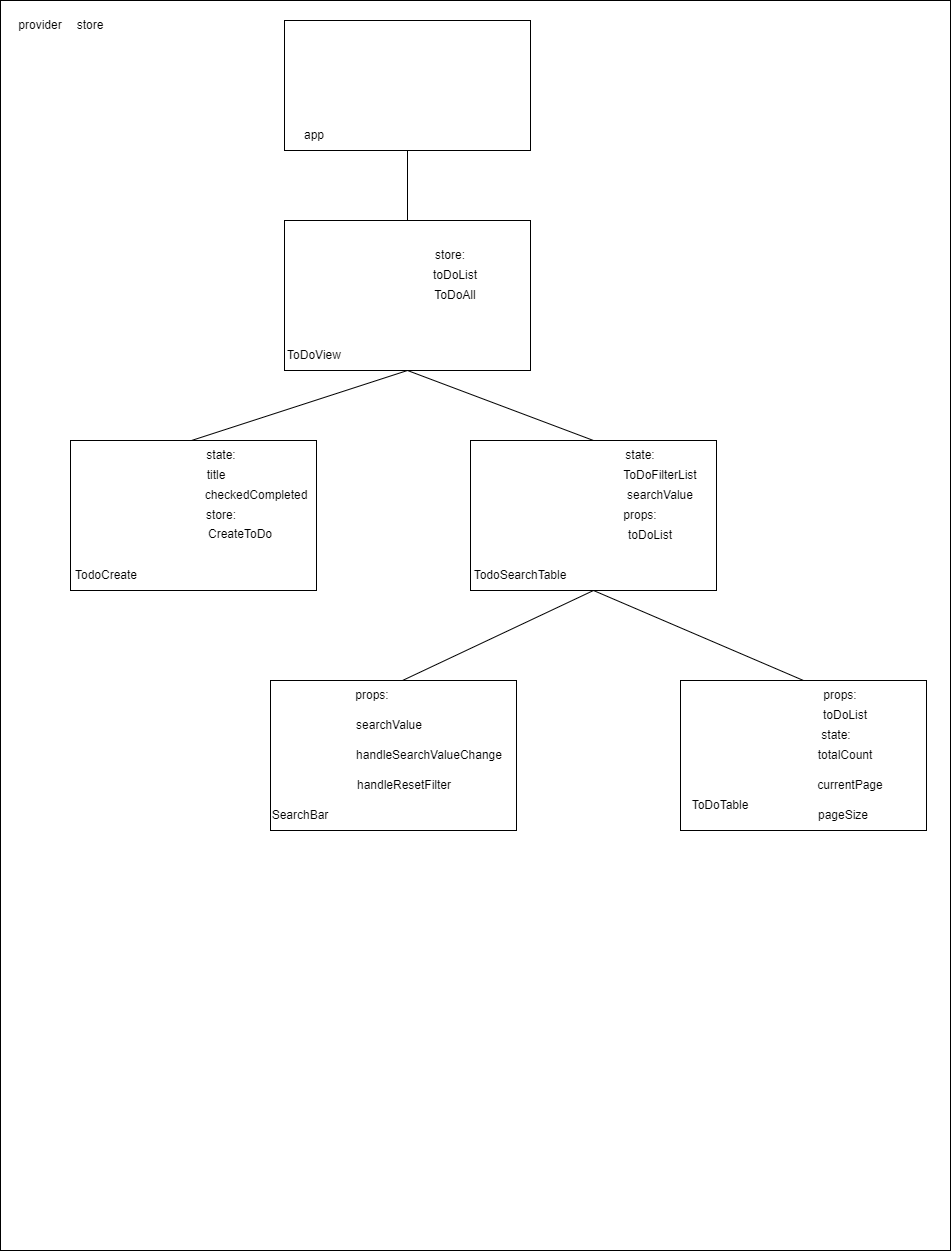

The diagram above was exported from draw.io. Its source (the exported page's mxGraphModel, read from the mxfile embedded in the PNG):
<mxGraphModel dx="1909" dy="949" grid="1" gridSize="10" guides="1" tooltips="1" connect="1" arrows="1" fold="1" page="1" pageScale="1" pageWidth="827" pageHeight="1169" math="0" shadow="0">
  <root>
    <mxCell id="0" />
    <mxCell id="1" parent="0" />
    <mxCell id="rira1COckRdEtAg1zxUQ-1" value="" style="rounded=0;whiteSpace=wrap;html=1;" vertex="1" parent="1">
      <mxGeometry x="70" y="50" width="950" height="1250" as="geometry" />
    </mxCell>
    <mxCell id="rira1COckRdEtAg1zxUQ-2" value="provider" style="text;html=1;align=center;verticalAlign=middle;whiteSpace=wrap;rounded=0;" vertex="1" parent="1">
      <mxGeometry x="80" y="60" width="60" height="30" as="geometry" />
    </mxCell>
    <mxCell id="rira1COckRdEtAg1zxUQ-3" value="store" style="text;html=1;align=center;verticalAlign=middle;whiteSpace=wrap;rounded=0;" vertex="1" parent="1">
      <mxGeometry x="130" y="60" width="60" height="30" as="geometry" />
    </mxCell>
    <mxCell id="rira1COckRdEtAg1zxUQ-4" value="" style="rounded=0;whiteSpace=wrap;html=1;" vertex="1" parent="1">
      <mxGeometry x="354" y="70" width="246" height="130" as="geometry" />
    </mxCell>
    <mxCell id="rira1COckRdEtAg1zxUQ-5" value="app" style="text;html=1;align=center;verticalAlign=middle;whiteSpace=wrap;rounded=0;" vertex="1" parent="1">
      <mxGeometry x="354" y="170" width="60" height="30" as="geometry" />
    </mxCell>
    <mxCell id="rira1COckRdEtAg1zxUQ-6" value="" style="rounded=0;whiteSpace=wrap;html=1;" vertex="1" parent="1">
      <mxGeometry x="354" y="270" width="246" height="150" as="geometry" />
    </mxCell>
    <mxCell id="rira1COckRdEtAg1zxUQ-7" value="ToDoView" style="text;html=1;align=center;verticalAlign=middle;whiteSpace=wrap;rounded=0;" vertex="1" parent="1">
      <mxGeometry x="354" y="390" width="60" height="30" as="geometry" />
    </mxCell>
    <mxCell id="rira1COckRdEtAg1zxUQ-8" value="toDoList" style="text;html=1;align=center;verticalAlign=middle;whiteSpace=wrap;rounded=0;" vertex="1" parent="1">
      <mxGeometry x="485" y="310" width="80" height="30" as="geometry" />
    </mxCell>
    <mxCell id="rira1COckRdEtAg1zxUQ-9" value="" style="rounded=0;whiteSpace=wrap;html=1;" vertex="1" parent="1">
      <mxGeometry x="140" y="490" width="246" height="150" as="geometry" />
    </mxCell>
    <mxCell id="rira1COckRdEtAg1zxUQ-10" value="TodoCreate" style="text;html=1;align=center;verticalAlign=middle;whiteSpace=wrap;rounded=0;" vertex="1" parent="1">
      <mxGeometry x="146" y="610" width="60" height="30" as="geometry" />
    </mxCell>
    <mxCell id="rira1COckRdEtAg1zxUQ-11" value="title" style="text;html=1;align=center;verticalAlign=middle;whiteSpace=wrap;rounded=0;" vertex="1" parent="1">
      <mxGeometry x="256" y="510" width="60" height="30" as="geometry" />
    </mxCell>
    <mxCell id="rira1COckRdEtAg1zxUQ-12" value="store:" style="text;html=1;align=center;verticalAlign=middle;whiteSpace=wrap;rounded=0;" vertex="1" parent="1">
      <mxGeometry x="490" y="290" width="60" height="30" as="geometry" />
    </mxCell>
    <mxCell id="rira1COckRdEtAg1zxUQ-13" value="checkedCompleted" style="text;html=1;align=center;verticalAlign=middle;whiteSpace=wrap;rounded=0;" vertex="1" parent="1">
      <mxGeometry x="296" y="530" width="60" height="30" as="geometry" />
    </mxCell>
    <mxCell id="rira1COckRdEtAg1zxUQ-14" value="" style="rounded=0;whiteSpace=wrap;html=1;" vertex="1" parent="1">
      <mxGeometry x="540" y="490" width="246" height="150" as="geometry" />
    </mxCell>
    <mxCell id="rira1COckRdEtAg1zxUQ-15" value="TodoSearchTable" style="text;html=1;align=center;verticalAlign=middle;whiteSpace=wrap;rounded=0;" vertex="1" parent="1">
      <mxGeometry x="560" y="610" width="60" height="30" as="geometry" />
    </mxCell>
    <mxCell id="rira1COckRdEtAg1zxUQ-16" value="searchValue" style="text;html=1;align=center;verticalAlign=middle;whiteSpace=wrap;rounded=0;" vertex="1" parent="1">
      <mxGeometry x="700" y="530" width="60" height="30" as="geometry" />
    </mxCell>
    <mxCell id="rira1COckRdEtAg1zxUQ-17" value="ToDoFilterList" style="text;html=1;align=center;verticalAlign=middle;whiteSpace=wrap;rounded=0;" vertex="1" parent="1">
      <mxGeometry x="700" y="510" width="60" height="30" as="geometry" />
    </mxCell>
    <mxCell id="rira1COckRdEtAg1zxUQ-18" value="state:" style="text;html=1;align=center;verticalAlign=middle;whiteSpace=wrap;rounded=0;" vertex="1" parent="1">
      <mxGeometry x="680" y="490" width="60" height="30" as="geometry" />
    </mxCell>
    <mxCell id="rira1COckRdEtAg1zxUQ-19" value="props:" style="text;html=1;align=center;verticalAlign=middle;whiteSpace=wrap;rounded=0;" vertex="1" parent="1">
      <mxGeometry x="680" y="550" width="60" height="30" as="geometry" />
    </mxCell>
    <mxCell id="rira1COckRdEtAg1zxUQ-20" value="toDoList" style="text;html=1;align=center;verticalAlign=middle;whiteSpace=wrap;rounded=0;" vertex="1" parent="1">
      <mxGeometry x="690" y="570" width="60" height="30" as="geometry" />
    </mxCell>
    <mxCell id="rira1COckRdEtAg1zxUQ-21" value="" style="rounded=0;whiteSpace=wrap;html=1;" vertex="1" parent="1">
      <mxGeometry x="340" y="730" width="246" height="150" as="geometry" />
    </mxCell>
    <mxCell id="rira1COckRdEtAg1zxUQ-22" value="" style="rounded=0;whiteSpace=wrap;html=1;" vertex="1" parent="1">
      <mxGeometry x="750" y="730" width="246" height="150" as="geometry" />
    </mxCell>
    <mxCell id="rira1COckRdEtAg1zxUQ-23" value="SearchBar" style="text;html=1;align=center;verticalAlign=middle;whiteSpace=wrap;rounded=0;" vertex="1" parent="1">
      <mxGeometry x="340" y="850" width="60" height="30" as="geometry" />
    </mxCell>
    <mxCell id="rira1COckRdEtAg1zxUQ-24" value="searchValue" style="text;html=1;align=center;verticalAlign=middle;whiteSpace=wrap;rounded=0;" vertex="1" parent="1">
      <mxGeometry x="419" y="760" width="80" height="30" as="geometry" />
    </mxCell>
    <mxCell id="rira1COckRdEtAg1zxUQ-25" value="handleSearchValueChange" style="text;html=1;align=center;verticalAlign=middle;whiteSpace=wrap;rounded=0;" vertex="1" parent="1">
      <mxGeometry x="419" y="790" width="160" height="30" as="geometry" />
    </mxCell>
    <mxCell id="rira1COckRdEtAg1zxUQ-26" value="handleResetFilter" style="text;html=1;align=center;verticalAlign=middle;whiteSpace=wrap;rounded=0;" vertex="1" parent="1">
      <mxGeometry x="419" y="820" width="110" height="30" as="geometry" />
    </mxCell>
    <mxCell id="rira1COckRdEtAg1zxUQ-27" value="ToDoTable" style="text;html=1;align=center;verticalAlign=middle;whiteSpace=wrap;rounded=0;" vertex="1" parent="1">
      <mxGeometry x="760" y="840" width="60" height="30" as="geometry" />
    </mxCell>
    <mxCell id="rira1COckRdEtAg1zxUQ-28" value="toDoList" style="text;html=1;align=center;verticalAlign=middle;whiteSpace=wrap;rounded=0;" vertex="1" parent="1">
      <mxGeometry x="880" y="750" width="70" height="30" as="geometry" />
    </mxCell>
    <mxCell id="rira1COckRdEtAg1zxUQ-29" value="props:" style="text;html=1;align=center;verticalAlign=middle;whiteSpace=wrap;rounded=0;" vertex="1" parent="1">
      <mxGeometry x="880" y="730" width="60" height="30" as="geometry" />
    </mxCell>
    <mxCell id="rira1COckRdEtAg1zxUQ-30" value="state:" style="text;html=1;align=center;verticalAlign=middle;whiteSpace=wrap;rounded=0;" vertex="1" parent="1">
      <mxGeometry x="866" y="770" width="80" height="30" as="geometry" />
    </mxCell>
    <mxCell id="rira1COckRdEtAg1zxUQ-31" value="totalCount" style="text;html=1;align=center;verticalAlign=middle;whiteSpace=wrap;rounded=0;" vertex="1" parent="1">
      <mxGeometry x="880" y="790" width="70" height="30" as="geometry" />
    </mxCell>
    <mxCell id="rira1COckRdEtAg1zxUQ-32" value="currentPage" style="text;html=1;align=center;verticalAlign=middle;whiteSpace=wrap;rounded=0;" vertex="1" parent="1">
      <mxGeometry x="880" y="820" width="80" height="30" as="geometry" />
    </mxCell>
    <mxCell id="rira1COckRdEtAg1zxUQ-33" value="pageSize" style="text;html=1;align=center;verticalAlign=middle;whiteSpace=wrap;rounded=0;" vertex="1" parent="1">
      <mxGeometry x="880" y="850" width="66" height="30" as="geometry" />
    </mxCell>
    <mxCell id="rira1COckRdEtAg1zxUQ-34" value="ToDoAll" style="text;html=1;align=center;verticalAlign=middle;whiteSpace=wrap;rounded=0;" vertex="1" parent="1">
      <mxGeometry x="490" y="330" width="70" height="30" as="geometry" />
    </mxCell>
    <mxCell id="rira1COckRdEtAg1zxUQ-35" value="state:" style="text;html=1;align=center;verticalAlign=middle;whiteSpace=wrap;rounded=0;" vertex="1" parent="1">
      <mxGeometry x="261" y="490" width="60" height="30" as="geometry" />
    </mxCell>
    <mxCell id="rira1COckRdEtAg1zxUQ-36" value="CreateToDo" style="text;html=1;align=center;verticalAlign=middle;whiteSpace=wrap;rounded=0;" vertex="1" parent="1">
      <mxGeometry x="280" y="569" width="60" height="30" as="geometry" />
    </mxCell>
    <mxCell id="rira1COckRdEtAg1zxUQ-37" value="store:" style="text;html=1;align=center;verticalAlign=middle;whiteSpace=wrap;rounded=0;" vertex="1" parent="1">
      <mxGeometry x="261" y="550" width="60" height="30" as="geometry" />
    </mxCell>
    <mxCell id="rira1COckRdEtAg1zxUQ-38" value="props:" style="text;html=1;align=center;verticalAlign=middle;whiteSpace=wrap;rounded=0;" vertex="1" parent="1">
      <mxGeometry x="412" y="730" width="60" height="30" as="geometry" />
    </mxCell>
    <mxCell id="rira1COckRdEtAg1zxUQ-39" value="" style="endArrow=none;html=1;rounded=0;entryX=0.5;entryY=1;entryDx=0;entryDy=0;exitX=0.5;exitY=0;exitDx=0;exitDy=0;" edge="1" parent="1" source="rira1COckRdEtAg1zxUQ-6" target="rira1COckRdEtAg1zxUQ-4">
      <mxGeometry width="50" height="50" relative="1" as="geometry">
        <mxPoint x="300" y="380" as="sourcePoint" />
        <mxPoint x="350" y="330" as="targetPoint" />
      </mxGeometry>
    </mxCell>
    <mxCell id="rira1COckRdEtAg1zxUQ-40" value="" style="endArrow=none;html=1;rounded=0;entryX=0.5;entryY=1;entryDx=0;entryDy=0;exitX=0;exitY=0;exitDx=0;exitDy=0;" edge="1" parent="1" source="rira1COckRdEtAg1zxUQ-35" target="rira1COckRdEtAg1zxUQ-6">
      <mxGeometry width="50" height="50" relative="1" as="geometry">
        <mxPoint x="300" y="380" as="sourcePoint" />
        <mxPoint x="350" y="330" as="targetPoint" />
      </mxGeometry>
    </mxCell>
    <mxCell id="rira1COckRdEtAg1zxUQ-41" value="" style="endArrow=none;html=1;rounded=0;entryX=0.5;entryY=0;entryDx=0;entryDy=0;exitX=0.5;exitY=1;exitDx=0;exitDy=0;" edge="1" parent="1" source="rira1COckRdEtAg1zxUQ-6" target="rira1COckRdEtAg1zxUQ-14">
      <mxGeometry width="50" height="50" relative="1" as="geometry">
        <mxPoint x="487" y="280" as="sourcePoint" />
        <mxPoint x="487" y="210" as="targetPoint" />
      </mxGeometry>
    </mxCell>
    <mxCell id="rira1COckRdEtAg1zxUQ-42" value="" style="endArrow=none;html=1;rounded=0;entryX=0.5;entryY=1;entryDx=0;entryDy=0;exitX=1;exitY=0;exitDx=0;exitDy=0;" edge="1" parent="1" source="rira1COckRdEtAg1zxUQ-38" target="rira1COckRdEtAg1zxUQ-14">
      <mxGeometry width="50" height="50" relative="1" as="geometry">
        <mxPoint x="300" y="880" as="sourcePoint" />
        <mxPoint x="350" y="830" as="targetPoint" />
      </mxGeometry>
    </mxCell>
    <mxCell id="rira1COckRdEtAg1zxUQ-43" value="" style="endArrow=none;html=1;rounded=0;entryX=0.5;entryY=1;entryDx=0;entryDy=0;exitX=0.5;exitY=0;exitDx=0;exitDy=0;" edge="1" parent="1" source="rira1COckRdEtAg1zxUQ-22" target="rira1COckRdEtAg1zxUQ-14">
      <mxGeometry width="50" height="50" relative="1" as="geometry">
        <mxPoint x="300" y="630" as="sourcePoint" />
        <mxPoint x="350" y="580" as="targetPoint" />
      </mxGeometry>
    </mxCell>
  </root>
</mxGraphModel>